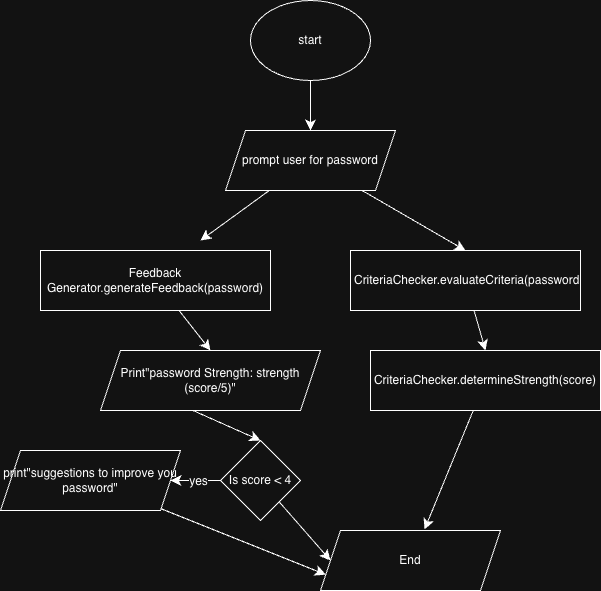

The diagram above was exported from draw.io. Its source (the exported page's mxGraphModel, read from the mxfile embedded in the PNG):
<mxGraphModel dx="663" dy="778" grid="1" gridSize="10" guides="1" tooltips="1" connect="1" arrows="1" fold="1" page="1" pageScale="1" pageWidth="850" pageHeight="1100" math="0" shadow="0">
  <root>
    <mxCell id="0" />
    <mxCell id="1" parent="0" />
    <mxCell id="3_3v7lk2f5IMLQnKgtkC-3" edge="1" parent="1" source="3_3v7lk2f5IMLQnKgtkC-1" style="edgeStyle=none;curved=1;rounded=0;orthogonalLoop=1;jettySize=auto;html=1;entryX=0.5;entryY=0;entryDx=0;entryDy=0;fontSize=12;startSize=8;endSize=8;" target="3_3v7lk2f5IMLQnKgtkC-2">
      <mxGeometry relative="1" as="geometry" />
    </mxCell>
    <mxCell id="3_3v7lk2f5IMLQnKgtkC-1" parent="1" style="ellipse;whiteSpace=wrap;html=1;" value="start" vertex="1">
      <mxGeometry height="80" width="120" x="260" y="30" as="geometry" />
    </mxCell>
    <mxCell id="3_3v7lk2f5IMLQnKgtkC-6" edge="1" parent="1" source="3_3v7lk2f5IMLQnKgtkC-2" style="edgeStyle=none;curved=1;rounded=0;orthogonalLoop=1;jettySize=auto;html=1;fontSize=12;startSize=8;endSize=8;entryX=0.5;entryY=0;entryDx=0;entryDy=0;" target="3_3v7lk2f5IMLQnKgtkC-7">
      <mxGeometry relative="1" as="geometry">
        <mxPoint x="320" y="270" as="targetPoint" />
      </mxGeometry>
    </mxCell>
    <mxCell id="3_3v7lk2f5IMLQnKgtkC-9" edge="1" parent="1" source="3_3v7lk2f5IMLQnKgtkC-2" style="edgeStyle=none;curved=1;rounded=0;orthogonalLoop=1;jettySize=auto;html=1;fontSize=12;startSize=8;endSize=8;">
      <mxGeometry relative="1" as="geometry">
        <mxPoint x="210" y="270" as="targetPoint" />
      </mxGeometry>
    </mxCell>
    <mxCell id="3_3v7lk2f5IMLQnKgtkC-2" parent="1" style="shape=parallelogram;perimeter=parallelogramPerimeter;whiteSpace=wrap;html=1;fixedSize=1;" value="prompt user for password" vertex="1">
      <mxGeometry height="60" width="170" x="235" y="160" as="geometry" />
    </mxCell>
    <mxCell id="3_3v7lk2f5IMLQnKgtkC-11" edge="1" parent="1" source="3_3v7lk2f5IMLQnKgtkC-7" style="edgeStyle=none;curved=1;rounded=0;orthogonalLoop=1;jettySize=auto;html=1;entryX=0.5;entryY=0;entryDx=0;entryDy=0;fontSize=12;startSize=8;endSize=8;" target="3_3v7lk2f5IMLQnKgtkC-10">
      <mxGeometry relative="1" as="geometry" />
    </mxCell>
    <mxCell id="3_3v7lk2f5IMLQnKgtkC-7" parent="1" style="rounded=0;whiteSpace=wrap;html=1;" value="&amp;nbsp;CriteriaChecker.evaluateCriteria(password" vertex="1">
      <mxGeometry height="60" width="230" x="360" y="280" as="geometry" />
    </mxCell>
    <mxCell id="3_3v7lk2f5IMLQnKgtkC-23" edge="1" parent="1" source="3_3v7lk2f5IMLQnKgtkC-8" style="edgeStyle=none;curved=1;rounded=0;orthogonalLoop=1;jettySize=auto;html=1;entryX=0.5;entryY=0;entryDx=0;entryDy=0;fontSize=12;startSize=8;endSize=8;" target="3_3v7lk2f5IMLQnKgtkC-21">
      <mxGeometry relative="1" as="geometry" />
    </mxCell>
    <mxCell id="3_3v7lk2f5IMLQnKgtkC-8" parent="1" style="rounded=0;whiteSpace=wrap;html=1;" value="Feedback Generator.generateFeedback(password)" vertex="1">
      <mxGeometry height="60" width="230" x="50" y="280" as="geometry" />
    </mxCell>
    <mxCell id="3_3v7lk2f5IMLQnKgtkC-10" parent="1" style="rounded=0;whiteSpace=wrap;html=1;" value="CriteriaChecker.determineStrength(score)" vertex="1">
      <mxGeometry height="60" width="230" x="380" y="380" as="geometry" />
    </mxCell>
    <mxCell id="3_3v7lk2f5IMLQnKgtkC-15" edge="1" parent="1" style="edgeStyle=none;curved=1;rounded=0;orthogonalLoop=1;jettySize=auto;html=1;entryX=0.5;entryY=0;entryDx=0;entryDy=0;fontSize=12;startSize=8;endSize=8;" target="3_3v7lk2f5IMLQnKgtkC-14">
      <mxGeometry relative="1" as="geometry">
        <mxPoint x="202.5" y="440" as="sourcePoint" />
      </mxGeometry>
    </mxCell>
    <mxCell id="3_3v7lk2f5IMLQnKgtkC-20" edge="1" parent="1" source="3_3v7lk2f5IMLQnKgtkC-14" style="edgeStyle=none;curved=1;rounded=0;orthogonalLoop=1;jettySize=auto;html=1;entryX=1;entryY=0.5;entryDx=0;entryDy=0;fontSize=12;startSize=8;endSize=8;" target="3_3v7lk2f5IMLQnKgtkC-19">
      <mxGeometry relative="1" as="geometry" />
    </mxCell>
    <mxCell id="3_3v7lk2f5IMLQnKgtkC-22" connectable="0" parent="3_3v7lk2f5IMLQnKgtkC-20" style="edgeLabel;html=1;align=center;verticalAlign=middle;resizable=0;points=[];fontSize=12;" value="yes" vertex="1">
      <mxGeometry relative="1" x="-0.0667" as="geometry">
        <mxPoint as="offset" />
      </mxGeometry>
    </mxCell>
    <mxCell id="3_3v7lk2f5IMLQnKgtkC-28" edge="1" parent="1" source="3_3v7lk2f5IMLQnKgtkC-14" style="edgeStyle=none;curved=1;rounded=0;orthogonalLoop=1;jettySize=auto;html=1;entryX=0;entryY=0.5;entryDx=0;entryDy=0;fontSize=12;startSize=8;endSize=8;" target="3_3v7lk2f5IMLQnKgtkC-26">
      <mxGeometry relative="1" as="geometry" />
    </mxCell>
    <mxCell id="3_3v7lk2f5IMLQnKgtkC-14" parent="1" style="rhombus;whiteSpace=wrap;html=1;" value="Is score &amp;lt; 4" vertex="1">
      <mxGeometry height="80" width="80" x="230" y="470" as="geometry" />
    </mxCell>
    <mxCell id="3_3v7lk2f5IMLQnKgtkC-29" edge="1" parent="1" source="3_3v7lk2f5IMLQnKgtkC-19" style="edgeStyle=none;curved=1;rounded=0;orthogonalLoop=1;jettySize=auto;html=1;entryX=0;entryY=0.75;entryDx=0;entryDy=0;fontSize=12;startSize=8;endSize=8;" target="3_3v7lk2f5IMLQnKgtkC-26">
      <mxGeometry relative="1" as="geometry" />
    </mxCell>
    <mxCell id="3_3v7lk2f5IMLQnKgtkC-19" parent="1" style="shape=parallelogram;perimeter=parallelogramPerimeter;whiteSpace=wrap;html=1;fixedSize=1;" value="print&quot;suggestions to improve you password&quot;" vertex="1">
      <mxGeometry height="60" width="180" x="10" y="480" as="geometry" />
    </mxCell>
    <mxCell id="3_3v7lk2f5IMLQnKgtkC-21" parent="1" style="shape=parallelogram;perimeter=parallelogramPerimeter;whiteSpace=wrap;html=1;fixedSize=1;" value="Print&quot;password Strength: strength (score/5)&quot;" vertex="1">
      <mxGeometry height="60" width="220" x="110" y="380" as="geometry" />
    </mxCell>
    <mxCell id="3_3v7lk2f5IMLQnKgtkC-26" parent="1" style="shape=parallelogram;perimeter=parallelogramPerimeter;whiteSpace=wrap;html=1;fixedSize=1;" value="End" vertex="1">
      <mxGeometry height="60" width="180" x="330" y="560" as="geometry" />
    </mxCell>
    <mxCell id="3_3v7lk2f5IMLQnKgtkC-30" edge="1" parent="1" source="3_3v7lk2f5IMLQnKgtkC-10" style="edgeStyle=none;curved=1;rounded=0;orthogonalLoop=1;jettySize=auto;html=1;entryX=0.578;entryY=-0.017;entryDx=0;entryDy=0;entryPerimeter=0;fontSize=12;startSize=8;endSize=8;" target="3_3v7lk2f5IMLQnKgtkC-26">
      <mxGeometry relative="1" as="geometry" />
    </mxCell>
  </root>
</mxGraphModel>